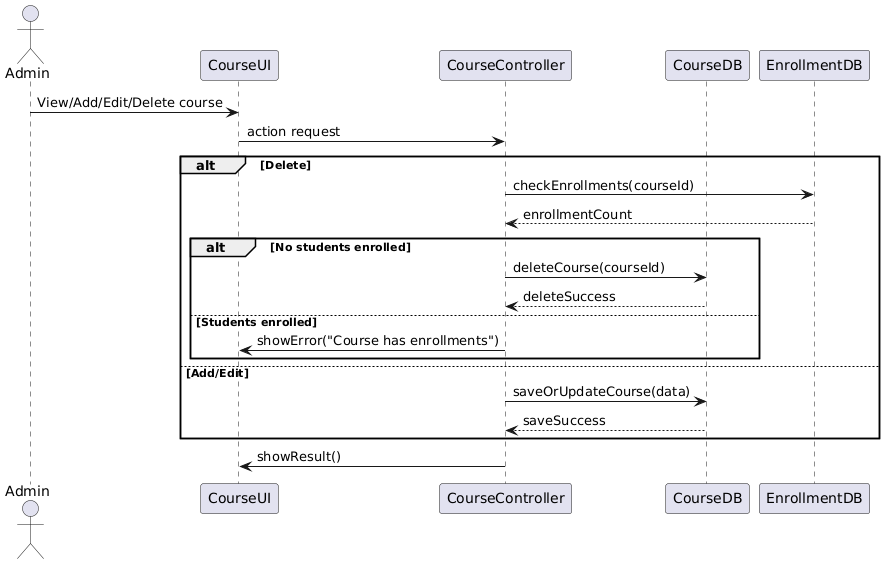

The diagram above was rendered by PlantUML. Its source (embedded in the PNG):
@startuml
actor Admin
participant CourseUI
participant CourseController
participant CourseDB
participant EnrollmentDB

Admin -> CourseUI : View/Add/Edit/Delete course
CourseUI -> CourseController : action request

alt Delete
    CourseController -> EnrollmentDB : checkEnrollments(courseId)
    EnrollmentDB --> CourseController : enrollmentCount
    alt No students enrolled
        CourseController -> CourseDB : deleteCourse(courseId)
        CourseDB --> CourseController : deleteSuccess
    else Students enrolled
        CourseController -> CourseUI : showError("Course has enrollments")
    end

else Add/Edit
    CourseController -> CourseDB : saveOrUpdateCourse(data)
    CourseDB --> CourseController : saveSuccess
end

CourseController -> CourseUI : showResult()
@enduml